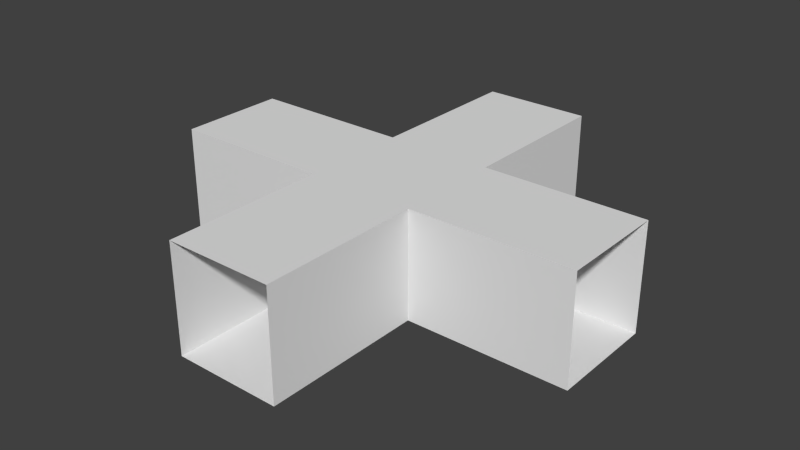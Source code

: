 # Source: corridor.blend  (saved by Blender 2.57.1; exported with 4.5.12 LTS)
import bpy
from mathutils import Matrix  # noqa: F401  (used for matrix-valued properties, if any)

bpy.ops.wm.read_factory_settings(use_empty=True)
scene = bpy.context.scene
scene.name = 'Scene'

# ---- collections
col_collection_1 = bpy.data.collections.new('Collection 1'); scene.collection.children.link(col_collection_1)

# ---- world
world_world = bpy.data.worlds.new('World'); scene.world = world_world
world_world.color = (0.05088, 0.05088, 0.05088)
world_world.use_sun_shadow = False
world_world.sun_shadow_jitter_overblur = 0.0
world_world.cycles.sampling_method = 'MANUAL'
world_world.cycles.sample_map_resolution = 256

# ---- meshes
me_plane = bpy.data.meshes.new('Plane')
me_plane.from_pydata([(-2.0, -2.0, -2.0), (-4.914e-07, -4.0, -2.0), (4.622e-07, 4.0, -2.0), (-4.0, 7.907e-07, -2.0), (2.0, 2.0, -2.0), (-1.46e-08, 1.946e-07, -2.0), (2.0, -4.0, -2.0), (-2.0, -4.0, -2.0), (4.0, -2.0, -2.0), (2.0, 4.0, -2.0), (-2.0, 4.0, -2.0), (-4.0, -2.0, -2.0), (-4.0, 2.0, -2.0), (2.0, -2.0, -2.0), (-2.0, 4.927e-07, -2.0), (2.238e-07, 2.0, -2.0), (2.0, -1.034e-07, -2.0), (-2.53e-07, -2.0, -2.0), (4.0, -4.014e-07, -2.0), (-2.0, 2.0, -2.0), (4.0, 2.0, -2.0), (6.0, -4.014e-07, -2.0), (6.0, 2.0, -2.0), (6.0, -2.0, -2.0), (-4.914e-07, -6.0, -2.0), (-2.0, -6.0, -2.0), (2.0, -6.0, -2.0), (4.622e-07, 6.0, -2.0), (-2.0, 6.0, -2.0), (2.0, 6.0, -2.0), (-6.0, 7.907e-07, -2.0), (-6.0, 2.0, -2.0), (-6.0, -2.0, -2.0), (-4.914e-07, -8.0, -2.0), (2.0, -8.0, -2.0), (-2.0, -8.0, -2.0), (4.622e-07, 8.0, -2.0), (2.0, 8.0, -2.0), (-2.0, 8.0, -2.0), (8.0, -4.014e-07, -2.0), (8.0, -2.0, -2.0), (8.0, 2.0, -2.0), (-8.0, 7.907e-07, -2.0), (-8.0, -2.0, -2.0), (-8.0, 2.0, -2.0), (-8.0, 2.0, 2.0), (-8.0, -2.0, 2.0), (-8.0, 7.907e-07, 2.0), (8.0, 2.0, 2.0), (8.0, -2.0, 2.0), (8.0, -4.014e-07, 2.0), (-2.0, 8.0, 2.0), (2.0, 8.0, 2.0), (4.622e-07, 8.0, 2.0), (-2.0, -8.0, 2.0), (2.0, -8.0, 2.0), (-4.914e-07, -8.0, 2.0), (-6.0, -2.0, 2.0), (-6.0, 2.0, 2.0), (-6.0, 7.907e-07, 2.0), (2.0, 6.0, 2.0), (-2.0, 6.0, 2.0), (4.622e-07, 6.0, 2.0), (2.0, -6.0, 2.0), (-2.0, -6.0, 2.0), (-4.914e-07, -6.0, 2.0), (6.0, -2.0, 2.0), (6.0, 2.0, 2.0), (6.0, -4.014e-07, 2.0), (4.0, 2.0, 2.0), (-2.0, 2.0, 2.0), (4.0, -4.014e-07, 2.0), (-2.53e-07, -2.0, 2.0), (2.0, -1.034e-07, 2.0), (2.238e-07, 2.0, 2.0), (-2.0, 4.927e-07, 2.0), (2.0, -2.0, 2.0), (-4.0, 2.0, 2.0), (-4.0, -2.0, 2.0), (-2.0, 4.0, 2.0), (2.0, 4.0, 2.0), (4.0, -2.0, 2.0), (-2.0, -4.0, 2.0), (2.0, -4.0, 2.0), (-1.46e-08, 1.946e-07, 2.0), (2.0, 2.0, 2.0), (-4.0, 7.907e-07, 2.0), (4.622e-07, 4.0, 2.0), (-4.914e-07, -4.0, 2.0), (-2.0, -2.0, 2.0)], [], [(2, 10, 19, 15), (19, 12, 3, 14), (9, 2, 15, 4), (20, 4, 16, 18), (11, 0, 14, 3), (17, 0, 7, 1), (18, 16, 13, 8), (13, 17, 1, 6), (18, 21, 22, 20), (8, 23, 21, 18), (1, 7, 25, 24), (6, 1, 24, 26), (10, 2, 27, 28), (2, 9, 29, 27), (3, 12, 31, 30), (11, 3, 30, 32), (26, 24, 33, 34), (24, 25, 35, 33), (27, 29, 37, 36), (28, 27, 36, 38), (23, 40, 39, 21), (21, 39, 41, 22), (32, 30, 42, 43), (30, 31, 44, 42), (13, 6, 83, 76), (9, 4, 85, 80), (8, 13, 76, 81), (4, 20, 69, 85), (22, 67, 69, 20), (8, 81, 66, 23), (44, 31, 58, 45), (32, 43, 46, 57), (41, 48, 67, 22), (23, 66, 49, 40), (28, 38, 51, 61), (37, 29, 60, 52), (35, 25, 64, 54), (26, 34, 55, 63), (11, 32, 57, 78), (31, 12, 77, 58), (29, 9, 80, 60), (10, 28, 61, 79), (6, 26, 63, 83), (25, 7, 82, 64), (12, 19, 70, 77), (0, 11, 78, 89), (19, 10, 79, 70), (7, 0, 89, 82), (70, 79, 87, 74), (86, 77, 70, 75), (75, 70, 74, 84), (74, 87, 80, 85), (84, 74, 85, 73), (73, 85, 69, 71), (78, 86, 75, 89), (89, 75, 84, 72), (82, 89, 72, 88), (72, 84, 73, 76), (76, 73, 71, 81), (88, 72, 76, 83), (67, 68, 71, 69), (68, 66, 81, 71), (64, 82, 88, 65), (65, 88, 83, 63), (62, 87, 79, 61), (60, 80, 87, 62), (58, 77, 86, 59), (59, 86, 78, 57), (56, 65, 63, 55), (54, 64, 65, 56), (52, 60, 62, 53), (53, 62, 61, 51), (50, 49, 66, 68), (48, 50, 68, 67), (47, 59, 57, 46), (45, 58, 59, 47), (15, 5, 16, 4), (17, 13, 16, 5), (14, 0, 17, 5), (14, 5, 15, 19)])
_uv = me_plane.uv_layers.new(name='UVTex')
_uv.uv.foreach_set('vector', [0.5, 0.0, 1.0, 3.576e-07, 1.0, 0.5, 0.5, 0.5, 0.5, 1.192e-07, 1.0, 3.576e-07, 1.0, 0.5, 0.5, 0.5, -2.98e-07, 3.576e-07, 0.5, 0.0, 0.5, 0.5, -1.788e-07, 0.5, 5.96e-08, 1.0, 0.5, 1.0, 0.5, 1.5, 1.788e-07, 1.5, 1.0, 1.0, 0.5, 1.0, 0.5, 0.5, 1.0, 0.5, 0.5, 0.5, 1.0, 0.5, 1.0, 1.0, 0.5, 1.0, 5.96e-08, 0.5, 0.5, 0.5, 0.5, 1.0, 0.0, 1.0, 1.0, 0.5, 1.5, 0.5, 1.5, 1.0, 1.0, 1.0, 0.5, 1.0, 0.5, 0.5, 1.0, 0.5, 1.0, 1.0, 1.401e-06, 1.0, 1.013e-06, 0.5, 0.5, 0.5, 0.5, 1.0, 0.5, 0.0, 1.0, 0.0, 1.0, 0.5, 0.5, 0.5, 0.0, 2.98e-07, 0.5, 0.0, 0.5, 0.5, 2.384e-07, 0.5, 1.0, 1.0, 0.5, 1.0, 0.5, 0.5, 1.0, 0.5, 0.5, 1.0, 2.384e-07, 1.0, 0.0, 0.5, 0.5, 0.5, 0.5, -2.384e-07, 1.0, 1.192e-07, 1.0, 0.5, 0.5, 0.5, 2.384e-07, -2.98e-07, 0.5, -2.384e-07, 0.5, 0.5, 2.682e-07, 0.5, 2.384e-07, 0.5, 0.5, 0.5, 0.5, 1.0, 4.768e-07, 1.0, 0.5, 0.5, 1.0, 0.5, 1.0, 1.0, 0.5, 1.0, 0.5, 0.5, 0.0, 0.5, 0.0, 5.96e-08, 0.5, 1.192e-07, 1.0, 0.5, 0.5, 0.5, 0.5, 1.192e-07, 1.0, 0.0, 1.013e-06, 0.5, 2.384e-07, 2.176e-06, 0.5, 7.749e-07, 0.5, 0.5, 0.5, 0.5, 0.5, 7.749e-07, 1.0, -1.192e-07, 1.0, 0.5, 2.682e-07, 0.5, 0.5, 0.5, 0.5, 1.0, 8.345e-07, 1.0, 0.5, 0.5, 1.0, 0.5, 1.0, 1.0, 0.5, 1.0, 0.5, 1.356e-07, 1.0, 0.0, 1.0, 1.0, 0.5, 1.0, 0.0, 1.192e-08, 0.5, 2.459e-08, 0.5, 1.0, 1.192e-07, 1.0, 2.384e-07, 7.778e-08, 0.5, 1.356e-07, 0.5, 1.0, 0.0, 1.0, 0.5, 2.459e-08, 1.0, 0.0, 1.0, 1.0, 0.5, 1.0, 0.5, 4.342e-08, 0.5, 1.0, 0.0, 1.0, 0.0, 1.394e-07, 1.0, 3.576e-07, 1.0, 1.0, 0.5, 1.0, 0.5, 4.768e-07, 0.0, 3.07e-07, 0.5, 6.684e-08, 0.5, 1.0, 4.768e-07, 1.0, 0.5, 2.384e-07, 1.0, 0.0, 1.0, 1.0, 0.5, 1.0, 1.0, 0.0, 1.0, 1.0, 0.5, 1.0, 0.5, 4.342e-08, 0.5, 4.768e-07, 0.5, 1.0, 1.192e-07, 1.0, 1.192e-07, -1.192e-07, 0.5, 2.533e-08, 1.0, 0.0, 1.0, 1.0, 0.5, 1.0, 2.384e-07, 0.0, 0.5, -5.96e-08, 0.5, 1.0, 0.0, 1.0, 0.0, 1.937e-07, 0.5, 6.383e-08, 0.5, 1.0, 2.384e-07, 1.0, 0.5, 2.384e-07, 1.0, 0.0, 1.0, 1.0, 0.5, 1.0, 0.0, 4.768e-07, 0.5, 2.384e-07, 0.5, 1.0, 0.0, 1.0, 0.5, 6.684e-08, 1.0, 0.0, 1.0, 1.0, 0.5, 1.0, 0.5, -5.96e-08, 1.0, -1.192e-07, 1.0, 1.0, 0.5, 1.0, 0.0, 1.565e-07, 0.5, 2.533e-08, 0.5, 1.0, 1.192e-07, 1.0, 0.0, 4.768e-07, 0.5, 2.384e-07, 0.5, 1.0, 0.0, 1.0, 0.5, 6.383e-08, 1.0, 0.0, 1.0, 1.0, 0.5, 1.0, 0.0, 0.0, 0.5, 6.91e-08, 0.5, 1.0, 0.0, 1.0, 0.5, 8.941e-08, 1.0, 0.0, 1.0, 1.0, 0.5, 1.0, 0.5, 6.91e-08, 1.0, 1.937e-07, 1.0, 1.0, 0.5, 1.0, 2.384e-07, 5.085e-08, 0.5, 8.941e-08, 0.5, 1.0, 0.0, 1.0, 0.5, 0.0, 1.0, 5.96e-08, 1.0, 0.5, 0.5, 0.5, 0.5, 1.788e-07, 1.0, 2.98e-07, 1.0, 0.5, 0.5, 0.5, 0.5, 0.25, 0.75, 0.25, 0.75, 0.5, 0.5, 0.5, 0.5, 0.5, 1.0, 0.5, 1.0, 1.0, 0.5, 1.0, 0.5, 0.5, 0.75, 0.5, 0.75, 0.75, 0.5, 0.75, 0.5, 0.5, 1.0, 0.5, 1.0, 1.0, 0.5, 1.0, 0.0, 0.0, 0.5, 1.788e-07, 0.5, 0.5, 5.96e-08, 0.5, 0.25, 0.25, 0.5, 0.25, 0.5, 0.5, 0.25, 0.5, 0.0, 2.98e-07, 0.5, 0.0, 0.5, 0.5, 3.576e-07, 0.5, 0.25, 0.5, 0.5, 0.5, 0.5, 0.75, 0.25, 0.75, 0.0, 0.5, 0.5, 0.5, 0.5, 1.0, 1.192e-07, 1.0, 3.576e-07, 0.5, 0.5, 0.5, 0.5, 1.0, 3.576e-07, 1.0, 1.192e-07, 0.5, 0.5, 0.5, 0.5, 1.0, 3.576e-07, 1.0, 0.5, 0.5, 1.0, 0.5, 1.0, 1.0, 0.5, 1.0, 0.0, 0.5, -1.192e-07, 8.941e-08, 0.5, 1.192e-07, 0.5, 0.5, 0.5, 0.5, 0.5, 1.192e-07, 1.0, 1.192e-07, 1.0, 0.5, 0.5, 0.5, 0.5, 1.0, 2.384e-07, 1.0, 5.364e-07, 0.5, 1.0, 0.5, 1.0, 1.0, 0.5, 1.0, 0.5, 0.5, 1.0, 0.5, 1.0, 1.0, 0.5, 1.0, 0.5, 0.5, 0.5, 0.5, 0.5, 1.0, 2.861e-06, 1.0, 1.669e-06, 0.5, 0.5, 1.0, 0.5, 0.5, 1.0, 0.5, 1.0, 1.0, 2.384e-07, 1.0, 0.0, 0.5, 0.5, 0.5, 0.5, 1.0, 1.0, -2.384e-07, 1.0, 0.5, 0.5, 0.5, 0.5, -2.682e-07, 0.5, -2.682e-07, 0.5, 0.5, 5.364e-07, 0.5, 2.98e-07, -5.96e-08, 0.5, 0.0, 1.0, 5.96e-08, 1.0, 0.5, 0.5, 0.5, 0.0, 1.788e-07, 0.5, 0.0, 0.5, 0.5, 1.192e-07, 0.5, 0.5, 2.98e-08, 0.5, 0.5, 1.669e-06, 0.5, 0.0, 8.047e-07, 1.0, 0.0, 1.0, 0.5, 0.5, 0.5, 0.5, 2.98e-08, 0.5, 0.25, 0.5, 0.5, 0.25, 0.5, 0.25, 0.25, 0.5, 0.75, 0.25, 0.75, 0.25, 0.5, 0.5, 0.5, 0.75, 0.5, 0.75, 0.75, 0.5, 0.75, 0.5, 0.5, 0.75, 0.5, 0.5, 0.5, 0.5, 0.25, 0.75, 0.25])
me_plane.use_remesh_preserve_volume = False
me_plane.use_remesh_preserve_attributes = False
me_plane.use_mirror_vertex_groups = False
me_plane.update()

# ---- objects
ob_plane = bpy.data.objects.new('Plane', me_plane)

# ---- transforms, parenting, visibility, modifiers, constraints
ob_plane.location = (0.0, 0.0, 0.0)
ob_plane.lineart.crease_threshold = 0.0

# ---- collection membership
col_collection_1.objects.link(ob_plane)

# ---- scene / render settings (as saved in the file)
scene.frame_start = 1; scene.frame_end = 250; scene.frame_set(50)
scene.render.engine = 'BLENDER_EEVEE_NEXT'
scene.render.image_settings.color_mode = 'RGB'
scene.render.image_settings.compression = 90
scene.render.resolution_percentage = 50
scene.render.dither_intensity = 0.0
scene.render.bake_margin = 2
scene.render.bake_bias = 0.0
scene.cycles.use_denoising = False
scene.cycles.samples = 10
scene.cycles.sampling_pattern = 'TABULATED_SOBOL'
scene.cycles.light_sampling_threshold = 0.0
scene.cycles.use_adaptive_sampling = False
scene.cycles.use_light_tree = False
scene.cycles.blur_glossy = 0.0
scene.cycles.volume_bounces = 1
scene.cycles.pixel_filter_type = 'GAUSSIAN'
scene.cycles.sample_clamp_indirect = 0.0
scene.view_settings.view_transform = 'Standard'
bpy.context.view_layer.update()

# ---- added for rendering (the .blend has no active camera and no usable light): camera, sun
cam_auto = bpy.data.cameras.new('AutoCamera')
cam_auto.lens = 50.0
cam_auto.sensor_width = 36.0
cam_auto.clip_end = 1000.0
ob_auto_camera = bpy.data.objects.new('AutoCamera', cam_auto)
scene.collection.objects.link(ob_auto_camera)
ob_auto_camera.location = (21.26, -25.5121, 17.008)
ob_auto_camera.rotation_euler = (1.09748, -7.21219e-08, 0.694738)
scene.camera = ob_auto_camera
light_auto_sun = bpy.data.lights.new('AutoSun', 'SUN')
light_auto_sun.energy = 3.0
light_auto_sun.angle = 0.0523599
ob_auto_sun = bpy.data.objects.new('AutoSun', light_auto_sun)
scene.collection.objects.link(ob_auto_sun)
ob_auto_sun.rotation_euler = (0.872665, 0.174533, 0.523599)
bpy.context.view_layer.update()
